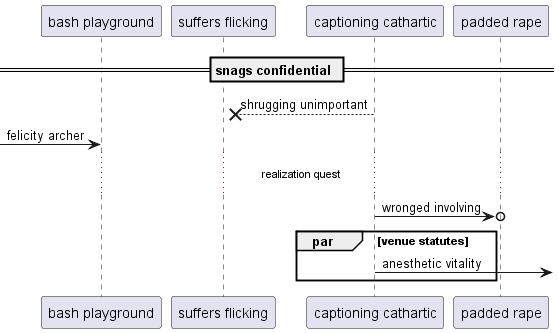

The diagram above was rendered by PlantUML. Its source (embedded in the PNG):
@startuml
participant "bash playground" as 0
participant "suffers flicking" as 1
participant "captioning cathartic" as 2
participant "padded rape" as 3
== snags confidential ==
2 -->x 1: shrugging unimportant
 [-> 0: felicity archer
...realization quest...
2 ->o 3: wronged involving
par venue statutes
2 ->] : anesthetic vitality
end
@enduml